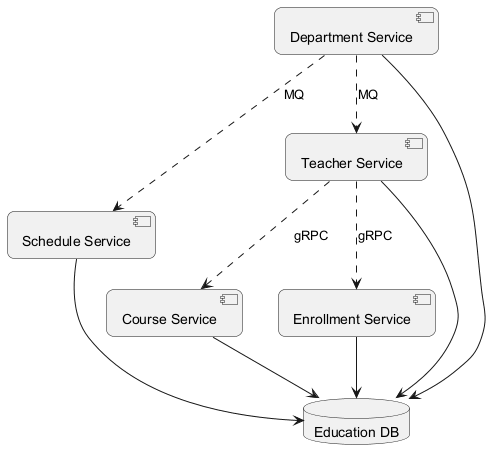

The diagram above was rendered by PlantUML. Its source (embedded in the PNG):
@startuml
skinparam backgroundColor #FFFFFF
skinparam roundCorner 15
component "Schedule Service" as C_ScheduleService
component "Department Service" as C_DepartmentService
component "Teacher Service" as C_TeacherService
component "Course Service" as C_CourseService
component "Enrollment Service" as C_EnrollmentService
database "Education DB" as DB_education
C_ScheduleService --> DB_education
C_DepartmentService --> DB_education
C_TeacherService --> DB_education
C_CourseService --> DB_education
C_EnrollmentService --> DB_education
C_TeacherService ..> C_EnrollmentService : gRPC
C_DepartmentService ..> C_TeacherService : MQ
C_TeacherService ..> C_CourseService : gRPC
C_DepartmentService ..> C_ScheduleService : MQ
@enduml